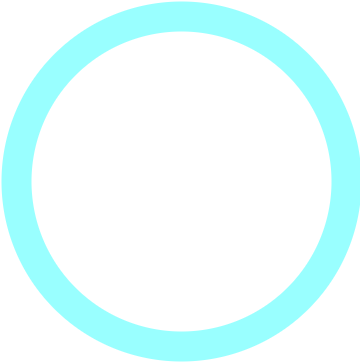

The diagram above was exported from draw.io. Its source (the exported page's mxGraphModel, read from the mxfile embedded in the PNG):
<mxGraphModel dx="814" dy="1555" grid="1" gridSize="10" guides="1" tooltips="1" connect="1" arrows="1" fold="1" page="1" pageScale="1" pageWidth="827" pageHeight="1169" background="#6E6E6E" math="0" shadow="0">
  <root>
    <mxCell id="0" />
    <mxCell id="1" parent="0" />
    <mxCell id="6U6TogwlQkeL3ncVquKe-57" value="" style="ellipse;whiteSpace=wrap;html=1;aspect=fixed;strokeWidth=10;strokeColor=#99FFFF;fillColor=none;" vertex="1" parent="1">
      <mxGeometry x="320" y="-860" width="110" height="110" as="geometry" />
    </mxCell>
    <mxCell id="6U6TogwlQkeL3ncVquKe-58" value="" style="verticalLabelPosition=bottom;verticalAlign=top;html=1;shape=mxgraph.basic.arc;startAngle=0.9380732523341831;endAngle=0.27483212500875426;strokeColor=#FFFFFF;strokeWidth=10;" vertex="1" parent="1">
      <mxGeometry x="323" y="-829" width="80" height="80" as="geometry" />
    </mxCell>
    <mxCell id="6U6TogwlQkeL3ncVquKe-59" value="" style="endArrow=none;html=1;rounded=0;strokeColor=#FFFFFF;strokeWidth=10;" edge="1" parent="1">
      <mxGeometry width="50" height="50" relative="1" as="geometry">
        <mxPoint x="366" y="-818" as="sourcePoint" />
        <mxPoint x="386" y="-838" as="targetPoint" />
      </mxGeometry>
    </mxCell>
    <mxCell id="6U6TogwlQkeL3ncVquKe-60" value="" style="endArrow=none;html=1;rounded=0;strokeColor=#FFFFFF;strokeWidth=10;" edge="1" parent="1">
      <mxGeometry width="50" height="50" relative="1" as="geometry">
        <mxPoint x="387" y="-799" as="sourcePoint" />
        <mxPoint x="407" y="-819" as="targetPoint" />
      </mxGeometry>
    </mxCell>
    <mxCell id="6U6TogwlQkeL3ncVquKe-61" value="" style="endArrow=none;html=1;rounded=0;strokeColor=#FFFFFF;strokeWidth=10;" edge="1" parent="1">
      <mxGeometry width="50" height="50" relative="1" as="geometry">
        <mxPoint x="350" y="-782" as="sourcePoint" />
        <mxPoint x="400" y="-832" as="targetPoint" />
      </mxGeometry>
    </mxCell>
  </root>
</mxGraphModel>